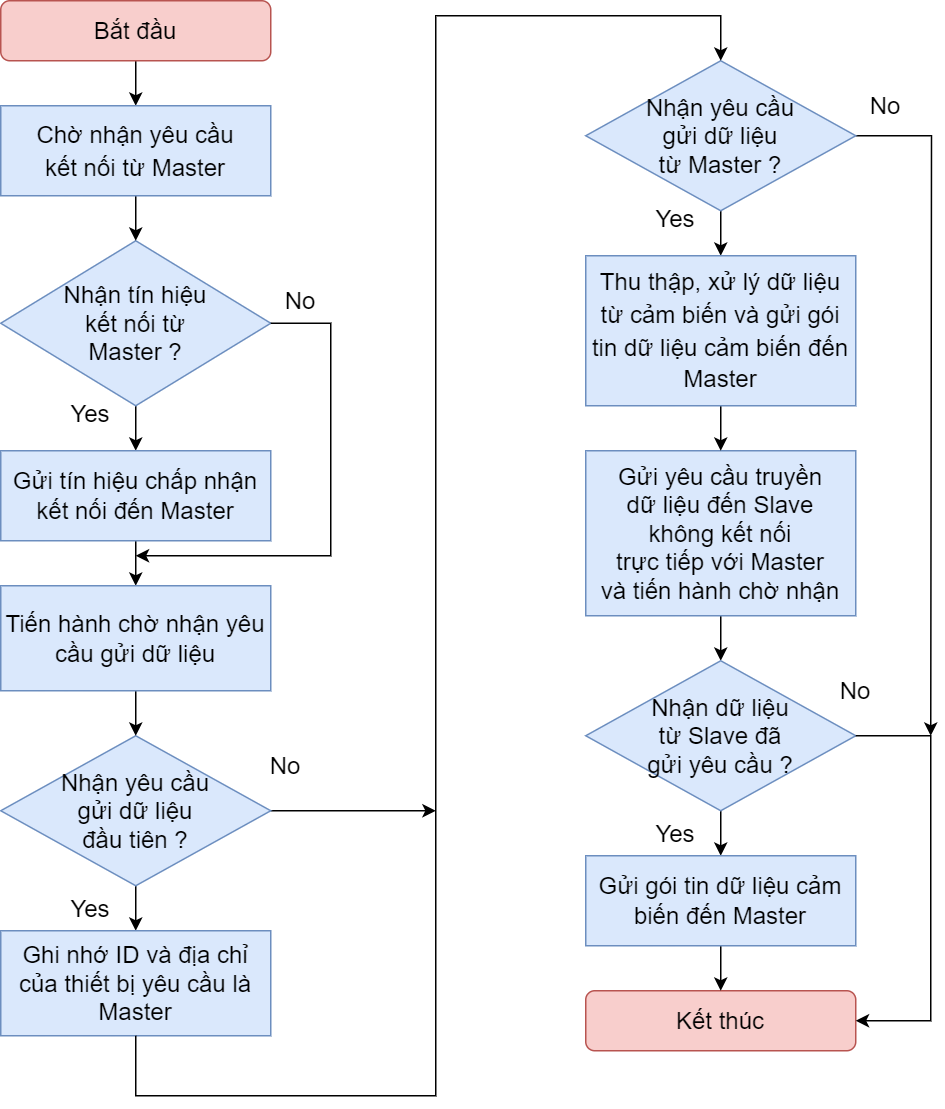

The diagram above was exported from draw.io. Its source (the exported page's mxGraphModel, read from the mxfile embedded in the PNG):
<mxGraphModel dx="1050" dy="1660" grid="1" gridSize="10" guides="1" tooltips="1" connect="1" arrows="1" fold="1" page="1" pageScale="1" pageWidth="827" pageHeight="1169" math="0" shadow="0">
  <root>
    <mxCell id="WIyWlLk6GJQsqaUBKTNV-0" />
    <mxCell id="WIyWlLk6GJQsqaUBKTNV-1" parent="WIyWlLk6GJQsqaUBKTNV-0" />
    <mxCell id="VmV9ldGlxB8kGSKp87Mf-0" value="" style="edgeStyle=orthogonalEdgeStyle;rounded=0;orthogonalLoop=1;jettySize=auto;html=1;" parent="WIyWlLk6GJQsqaUBKTNV-1" source="VmV9ldGlxB8kGSKp87Mf-1" target="VmV9ldGlxB8kGSKp87Mf-17" edge="1">
      <mxGeometry relative="1" as="geometry" />
    </mxCell>
    <mxCell id="VmV9ldGlxB8kGSKp87Mf-1" value="&lt;font style=&quot;font-size: 16px;&quot;&gt;Bắt đầu&lt;/font&gt;" style="rounded=1;whiteSpace=wrap;html=1;fillColor=#f8cecc;strokeColor=#b85450;" parent="WIyWlLk6GJQsqaUBKTNV-1" vertex="1">
      <mxGeometry x="100" y="-1090" width="180" height="40" as="geometry" />
    </mxCell>
    <mxCell id="VmV9ldGlxB8kGSKp87Mf-2" value="Yes" style="text;html=1;strokeColor=none;fillColor=none;align=center;verticalAlign=middle;whiteSpace=wrap;rounded=0;fontSize=16;" parent="WIyWlLk6GJQsqaUBKTNV-1" vertex="1">
      <mxGeometry x="130" y="-830" width="60" height="30" as="geometry" />
    </mxCell>
    <mxCell id="VmV9ldGlxB8kGSKp87Mf-3" value="No" style="text;html=1;strokeColor=none;fillColor=none;align=center;verticalAlign=middle;whiteSpace=wrap;rounded=0;fontSize=16;" parent="WIyWlLk6GJQsqaUBKTNV-1" vertex="1">
      <mxGeometry x="270" y="-910" width="60" height="40" as="geometry" />
    </mxCell>
    <mxCell id="VmV9ldGlxB8kGSKp87Mf-5" value="" style="edgeStyle=orthogonalEdgeStyle;rounded=0;orthogonalLoop=1;jettySize=auto;html=1;" parent="WIyWlLk6GJQsqaUBKTNV-1" source="VmV9ldGlxB8kGSKp87Mf-6" target="VmV9ldGlxB8kGSKp87Mf-22" edge="1">
      <mxGeometry relative="1" as="geometry" />
    </mxCell>
    <mxCell id="VmV9ldGlxB8kGSKp87Mf-6" value="Nhận tín hiệu &lt;br&gt;kết nối từ &lt;br&gt;Master ?" style="rhombus;whiteSpace=wrap;html=1;rounded=0;shadow=0;glass=0;sketch=0;strokeColor=#6c8ebf;fontSize=16;fillColor=#dae8fc;" parent="WIyWlLk6GJQsqaUBKTNV-1" vertex="1">
      <mxGeometry x="100" y="-930" width="180" height="110" as="geometry" />
    </mxCell>
    <mxCell id="VmV9ldGlxB8kGSKp87Mf-48" value="" style="edgeStyle=orthogonalEdgeStyle;rounded=0;orthogonalLoop=1;jettySize=auto;html=1;" parent="WIyWlLk6GJQsqaUBKTNV-1" source="VmV9ldGlxB8kGSKp87Mf-8" target="VmV9ldGlxB8kGSKp87Mf-47" edge="1">
      <mxGeometry relative="1" as="geometry" />
    </mxCell>
    <mxCell id="VmV9ldGlxB8kGSKp87Mf-8" value="Gửi yêu cầu truyền &lt;br&gt;dữ liệu đến&amp;nbsp;Slave &lt;br&gt;không kết nối &lt;br&gt;trực tiếp với Master &lt;br&gt;và tiến hành chờ nhận" style="rounded=0;whiteSpace=wrap;html=1;fontSize=16;fillColor=#dae8fc;strokeColor=#6c8ebf;" parent="WIyWlLk6GJQsqaUBKTNV-1" vertex="1">
      <mxGeometry x="490" y="-790" width="180" height="110" as="geometry" />
    </mxCell>
    <mxCell id="VmV9ldGlxB8kGSKp87Mf-11" value="&lt;span style=&quot;font-size: 16px;&quot;&gt;Kết thúc&lt;/span&gt;" style="rounded=1;whiteSpace=wrap;html=1;fillColor=#f8cecc;strokeColor=#b85450;" parent="WIyWlLk6GJQsqaUBKTNV-1" vertex="1">
      <mxGeometry x="490" y="-430" width="180" height="40" as="geometry" />
    </mxCell>
    <mxCell id="VmV9ldGlxB8kGSKp87Mf-15" value="No" style="text;html=1;strokeColor=none;fillColor=none;align=center;verticalAlign=middle;whiteSpace=wrap;rounded=0;fontSize=16;" parent="WIyWlLk6GJQsqaUBKTNV-1" vertex="1">
      <mxGeometry x="260" y="-600" width="60" height="40" as="geometry" />
    </mxCell>
    <mxCell id="VmV9ldGlxB8kGSKp87Mf-16" value="" style="edgeStyle=orthogonalEdgeStyle;rounded=0;orthogonalLoop=1;jettySize=auto;html=1;" parent="WIyWlLk6GJQsqaUBKTNV-1" source="VmV9ldGlxB8kGSKp87Mf-17" target="VmV9ldGlxB8kGSKp87Mf-6" edge="1">
      <mxGeometry relative="1" as="geometry" />
    </mxCell>
    <mxCell id="VmV9ldGlxB8kGSKp87Mf-17" value="&lt;span style=&quot;font-size: 16px;&quot;&gt;Chờ nhận yêu cầu &lt;br&gt;kết nối từ Master&lt;/span&gt;" style="rounded=0;whiteSpace=wrap;html=1;fontSize=18;fillColor=#dae8fc;strokeColor=#6c8ebf;" parent="WIyWlLk6GJQsqaUBKTNV-1" vertex="1">
      <mxGeometry x="100" y="-1020" width="180" height="60" as="geometry" />
    </mxCell>
    <mxCell id="VmV9ldGlxB8kGSKp87Mf-25" value="" style="edgeStyle=orthogonalEdgeStyle;rounded=0;orthogonalLoop=1;jettySize=auto;html=1;" parent="WIyWlLk6GJQsqaUBKTNV-1" source="VmV9ldGlxB8kGSKp87Mf-22" target="VmV9ldGlxB8kGSKp87Mf-24" edge="1">
      <mxGeometry relative="1" as="geometry" />
    </mxCell>
    <mxCell id="VmV9ldGlxB8kGSKp87Mf-22" value="Gửi tín hiệu chấp nhận kết nối đến Master" style="rounded=0;whiteSpace=wrap;html=1;fontSize=16;fillColor=#dae8fc;strokeColor=#6c8ebf;" parent="WIyWlLk6GJQsqaUBKTNV-1" vertex="1">
      <mxGeometry x="100" y="-790" width="180" height="60" as="geometry" />
    </mxCell>
    <mxCell id="VmV9ldGlxB8kGSKp87Mf-29" value="" style="edgeStyle=orthogonalEdgeStyle;rounded=0;orthogonalLoop=1;jettySize=auto;html=1;" parent="WIyWlLk6GJQsqaUBKTNV-1" source="VmV9ldGlxB8kGSKp87Mf-23" target="VmV9ldGlxB8kGSKp87Mf-28" edge="1">
      <mxGeometry relative="1" as="geometry" />
    </mxCell>
    <mxCell id="j50bHcj-hUUaYx5sRznK-5" style="edgeStyle=orthogonalEdgeStyle;rounded=0;orthogonalLoop=1;jettySize=auto;html=1;" parent="WIyWlLk6GJQsqaUBKTNV-1" source="VmV9ldGlxB8kGSKp87Mf-23" edge="1">
      <mxGeometry relative="1" as="geometry">
        <mxPoint x="390" y="-550" as="targetPoint" />
      </mxGeometry>
    </mxCell>
    <mxCell id="VmV9ldGlxB8kGSKp87Mf-23" value="Nhận yêu cầu &lt;br&gt;gửi dữ liệu &lt;br&gt;đầu tiên ?" style="rhombus;whiteSpace=wrap;html=1;rounded=0;shadow=0;glass=0;sketch=0;strokeColor=#6c8ebf;fontSize=16;fillColor=#dae8fc;" parent="WIyWlLk6GJQsqaUBKTNV-1" vertex="1">
      <mxGeometry x="100" y="-600" width="180" height="100" as="geometry" />
    </mxCell>
    <mxCell id="VmV9ldGlxB8kGSKp87Mf-27" value="" style="edgeStyle=orthogonalEdgeStyle;rounded=0;orthogonalLoop=1;jettySize=auto;html=1;" parent="WIyWlLk6GJQsqaUBKTNV-1" source="VmV9ldGlxB8kGSKp87Mf-24" target="VmV9ldGlxB8kGSKp87Mf-23" edge="1">
      <mxGeometry relative="1" as="geometry" />
    </mxCell>
    <mxCell id="VmV9ldGlxB8kGSKp87Mf-24" value="Tiến hành chờ nhận yêu cầu gửi dữ liệu" style="rounded=0;whiteSpace=wrap;html=1;fontSize=16;fillColor=#dae8fc;strokeColor=#6c8ebf;" parent="WIyWlLk6GJQsqaUBKTNV-1" vertex="1">
      <mxGeometry x="100" y="-700" width="180" height="70" as="geometry" />
    </mxCell>
    <mxCell id="VmV9ldGlxB8kGSKp87Mf-26" value="" style="endArrow=classic;html=1;rounded=0;exitX=1;exitY=0.5;exitDx=0;exitDy=0;" parent="WIyWlLk6GJQsqaUBKTNV-1" source="VmV9ldGlxB8kGSKp87Mf-6" edge="1">
      <mxGeometry width="50" height="50" relative="1" as="geometry">
        <mxPoint x="330" y="-840" as="sourcePoint" />
        <mxPoint x="190" y="-720" as="targetPoint" />
        <Array as="points">
          <mxPoint x="320" y="-875" />
          <mxPoint x="320" y="-720" />
        </Array>
      </mxGeometry>
    </mxCell>
    <mxCell id="VmV9ldGlxB8kGSKp87Mf-28" value="Ghi nhớ ID và địa chỉ của thiết bị yêu cầu là Master" style="rounded=0;whiteSpace=wrap;html=1;fontSize=16;fillColor=#dae8fc;strokeColor=#6c8ebf;" parent="WIyWlLk6GJQsqaUBKTNV-1" vertex="1">
      <mxGeometry x="100" y="-470" width="180" height="70" as="geometry" />
    </mxCell>
    <mxCell id="VmV9ldGlxB8kGSKp87Mf-43" value="" style="edgeStyle=orthogonalEdgeStyle;rounded=0;orthogonalLoop=1;jettySize=auto;html=1;" parent="WIyWlLk6GJQsqaUBKTNV-1" source="VmV9ldGlxB8kGSKp87Mf-31" target="VmV9ldGlxB8kGSKp87Mf-38" edge="1">
      <mxGeometry relative="1" as="geometry" />
    </mxCell>
    <mxCell id="j50bHcj-hUUaYx5sRznK-6" style="edgeStyle=orthogonalEdgeStyle;rounded=0;orthogonalLoop=1;jettySize=auto;html=1;" parent="WIyWlLk6GJQsqaUBKTNV-1" source="VmV9ldGlxB8kGSKp87Mf-31" edge="1">
      <mxGeometry relative="1" as="geometry">
        <mxPoint x="720" y="-600" as="targetPoint" />
      </mxGeometry>
    </mxCell>
    <mxCell id="VmV9ldGlxB8kGSKp87Mf-31" value="Nhận yêu cầu &lt;br&gt;gửi dữ liệu &lt;br&gt;từ Master ?" style="rhombus;whiteSpace=wrap;html=1;rounded=0;shadow=0;glass=0;sketch=0;strokeColor=#6c8ebf;fontSize=16;fillColor=#dae8fc;" parent="WIyWlLk6GJQsqaUBKTNV-1" vertex="1">
      <mxGeometry x="490" y="-1050" width="180" height="100" as="geometry" />
    </mxCell>
    <mxCell id="VmV9ldGlxB8kGSKp87Mf-34" value="Yes" style="text;html=1;strokeColor=none;fillColor=none;align=center;verticalAlign=middle;whiteSpace=wrap;rounded=0;fontSize=16;" parent="WIyWlLk6GJQsqaUBKTNV-1" vertex="1">
      <mxGeometry x="130" y="-500" width="60" height="30" as="geometry" />
    </mxCell>
    <mxCell id="kGtM4KbNEIg0yliet0x7-0" value="" style="edgeStyle=orthogonalEdgeStyle;rounded=0;orthogonalLoop=1;jettySize=auto;html=1;" parent="WIyWlLk6GJQsqaUBKTNV-1" source="VmV9ldGlxB8kGSKp87Mf-38" target="VmV9ldGlxB8kGSKp87Mf-8" edge="1">
      <mxGeometry relative="1" as="geometry" />
    </mxCell>
    <mxCell id="VmV9ldGlxB8kGSKp87Mf-38" value="&lt;span style=&quot;font-size: 16px;&quot;&gt;Thu thập, xử lý dữ liệu từ cảm biến và g&lt;/span&gt;&lt;font style=&quot;font-size: 16px;&quot;&gt;ửi gói tin dữ liệu cảm biến đến Master&lt;/font&gt;" style="rounded=0;whiteSpace=wrap;html=1;fontSize=18;fillColor=#dae8fc;strokeColor=#6c8ebf;" parent="WIyWlLk6GJQsqaUBKTNV-1" vertex="1">
      <mxGeometry x="490" y="-920" width="180" height="100" as="geometry" />
    </mxCell>
    <mxCell id="VmV9ldGlxB8kGSKp87Mf-40" value="Yes" style="text;html=1;strokeColor=none;fillColor=none;align=center;verticalAlign=middle;whiteSpace=wrap;rounded=0;fontSize=16;" parent="WIyWlLk6GJQsqaUBKTNV-1" vertex="1">
      <mxGeometry x="520" y="-960" width="60" height="30" as="geometry" />
    </mxCell>
    <mxCell id="VmV9ldGlxB8kGSKp87Mf-42" value="No" style="text;html=1;strokeColor=none;fillColor=none;align=center;verticalAlign=middle;whiteSpace=wrap;rounded=0;fontSize=16;" parent="WIyWlLk6GJQsqaUBKTNV-1" vertex="1">
      <mxGeometry x="660" y="-1040" width="60" height="40" as="geometry" />
    </mxCell>
    <mxCell id="VmV9ldGlxB8kGSKp87Mf-50" value="" style="edgeStyle=orthogonalEdgeStyle;rounded=0;orthogonalLoop=1;jettySize=auto;html=1;" parent="WIyWlLk6GJQsqaUBKTNV-1" source="VmV9ldGlxB8kGSKp87Mf-47" target="VmV9ldGlxB8kGSKp87Mf-49" edge="1">
      <mxGeometry relative="1" as="geometry" />
    </mxCell>
    <mxCell id="VmV9ldGlxB8kGSKp87Mf-47" value="Nhận dữ liệu&lt;br&gt;từ Slave đã &lt;br&gt;gửi yêu cầu ?" style="rhombus;whiteSpace=wrap;html=1;rounded=0;shadow=0;glass=0;sketch=0;strokeColor=#6c8ebf;fontSize=16;fillColor=#dae8fc;" parent="WIyWlLk6GJQsqaUBKTNV-1" vertex="1">
      <mxGeometry x="490" y="-650" width="180" height="100" as="geometry" />
    </mxCell>
    <mxCell id="VmV9ldGlxB8kGSKp87Mf-51" value="" style="edgeStyle=orthogonalEdgeStyle;rounded=0;orthogonalLoop=1;jettySize=auto;html=1;" parent="WIyWlLk6GJQsqaUBKTNV-1" source="VmV9ldGlxB8kGSKp87Mf-49" target="VmV9ldGlxB8kGSKp87Mf-11" edge="1">
      <mxGeometry relative="1" as="geometry" />
    </mxCell>
    <mxCell id="VmV9ldGlxB8kGSKp87Mf-49" value="Gửi gói tin dữ liệu cảm biến đến Master" style="rounded=0;whiteSpace=wrap;html=1;fontSize=16;fillColor=#dae8fc;strokeColor=#6c8ebf;" parent="WIyWlLk6GJQsqaUBKTNV-1" vertex="1">
      <mxGeometry x="490" y="-520" width="180" height="60" as="geometry" />
    </mxCell>
    <mxCell id="VmV9ldGlxB8kGSKp87Mf-52" value="Yes" style="text;html=1;strokeColor=none;fillColor=none;align=center;verticalAlign=middle;whiteSpace=wrap;rounded=0;fontSize=16;" parent="WIyWlLk6GJQsqaUBKTNV-1" vertex="1">
      <mxGeometry x="520" y="-550" width="60" height="30" as="geometry" />
    </mxCell>
    <mxCell id="VmV9ldGlxB8kGSKp87Mf-53" value="" style="endArrow=classic;html=1;rounded=0;exitX=1;exitY=0.5;exitDx=0;exitDy=0;entryX=1;entryY=0.5;entryDx=0;entryDy=0;" parent="WIyWlLk6GJQsqaUBKTNV-1" source="VmV9ldGlxB8kGSKp87Mf-47" target="VmV9ldGlxB8kGSKp87Mf-11" edge="1">
      <mxGeometry width="50" height="50" relative="1" as="geometry">
        <mxPoint x="780" y="-750" as="sourcePoint" />
        <mxPoint x="720" y="-410" as="targetPoint" />
        <Array as="points">
          <mxPoint x="720" y="-600" />
          <mxPoint x="720" y="-410" />
        </Array>
      </mxGeometry>
    </mxCell>
    <mxCell id="VmV9ldGlxB8kGSKp87Mf-54" value="No" style="text;html=1;strokeColor=none;fillColor=none;align=center;verticalAlign=middle;whiteSpace=wrap;rounded=0;fontSize=16;" parent="WIyWlLk6GJQsqaUBKTNV-1" vertex="1">
      <mxGeometry x="640" y="-650" width="60" height="40" as="geometry" />
    </mxCell>
    <mxCell id="j50bHcj-hUUaYx5sRznK-2" value="" style="endArrow=classic;html=1;rounded=0;exitX=0.5;exitY=1;exitDx=0;exitDy=0;entryX=0.5;entryY=0;entryDx=0;entryDy=0;" parent="WIyWlLk6GJQsqaUBKTNV-1" source="VmV9ldGlxB8kGSKp87Mf-28" target="VmV9ldGlxB8kGSKp87Mf-31" edge="1">
      <mxGeometry width="50" height="50" relative="1" as="geometry">
        <mxPoint x="280" y="-290" as="sourcePoint" />
        <mxPoint x="590" y="-1080" as="targetPoint" />
        <Array as="points">
          <mxPoint x="190" y="-360" />
          <mxPoint x="390" y="-360" />
          <mxPoint x="390" y="-1080" />
          <mxPoint x="580" y="-1080" />
        </Array>
      </mxGeometry>
    </mxCell>
  </root>
</mxGraphModel>